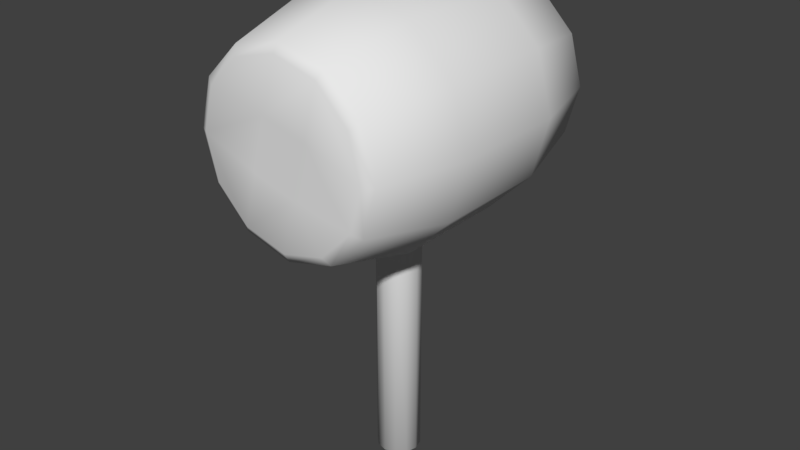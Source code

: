 # Source: hammer.blend  (saved by Blender 2.78.0; exported with 4.5.12 LTS)
import bpy
from mathutils import Matrix  # noqa: F401  (used for matrix-valued properties, if any)

bpy.ops.wm.read_factory_settings(use_empty=True)
scene = bpy.context.scene
scene.name = 'Scene'

# ---- collections
col_collection_1 = bpy.data.collections.new('Collection 1'); scene.collection.children.link(col_collection_1)

# ---- world
world_world = bpy.data.worlds.new('World'); scene.world = world_world
world_world.color = (0.05088, 0.05088, 0.05088)
world_world.use_sun_shadow = False
world_world.sun_shadow_jitter_overblur = 0.0
world_world.cycles.sampling_method = 'MANUAL'

# ---- meshes
me_cylinder_004 = bpy.data.meshes.new('Cylinder.004')
me_cylinder_004.from_pydata([(2.77e-08, 1.037, -0.2628), (2.77e-08, -1.04, -0.2628), (0.2992, 1.037, -0.343), (0.2992, -1.04, -0.343), (0.5183, 1.037, -0.5621), (0.5183, -1.04, -0.5621), (0.5984, 1.037, -0.8613), (0.5984, -1.04, -0.8613), (0.5183, 1.037, -1.16), (0.5183, -1.04, -1.16), (0.2992, 1.037, -1.38), (0.2992, -1.04, -1.38), (1.105e-07, 1.037, -1.46), (1.105e-07, -1.04, -1.46), (-0.2992, 1.037, -1.38), (-0.2992, -1.04, -1.38), (-0.5183, 1.037, -1.16), (-0.5183, -1.04, -1.16), (-0.5984, 1.037, -0.8613), (-0.5984, -1.04, -0.8613), (-0.5183, 1.037, -0.5621), (-0.5183, -1.04, -0.5621), (-0.2992, 1.037, -0.343), (-0.2992, -1.04, -0.343), (2.268e-08, 0.4109, -0.0397), (2.268e-08, -0.4109, -0.0397), (0.4108, -0.4109, -0.1498), (0.4108, 0.4109, -0.1498), (0.7115, -0.4109, -0.4505), (0.7115, 0.4109, -0.4505), (0.8216, -0.4109, -0.8613), (0.8216, 0.4109, -0.8613), (0.7115, -0.4109, -1.272), (0.7115, 0.4109, -1.272), (0.4108, -0.4109, -1.573), (0.4108, 0.4109, -1.573), (1.467e-07, -0.4109, -1.683), (1.467e-07, 0.4109, -1.683), (-0.4108, -0.4109, -1.573), (-0.4108, 0.4109, -1.573), (-0.7115, -0.4109, -1.272), (-0.7115, 0.4109, -1.272), (-0.8216, -0.4109, -0.8613), (-0.8216, 0.4109, -0.8613), (-0.7115, -0.4109, -0.4505), (-0.7115, 0.4109, -0.4505), (-0.4108, -0.4109, -0.1498), (-0.4108, 0.4109, -0.1498), (1.826e-08, 1.0, -0.1948), (0.3332, 1.0, -0.2841), (0.3332, -1.0, -0.2841), (1.826e-08, -1.0, -0.1948), (0.5771, 1.0, -0.5281), (0.5771, -1.0, -0.5281), (0.6664, 1.0, -0.8613), (0.6664, -1.0, -0.8613), (0.5771, 1.0, -1.194), (0.5771, -1.0, -1.194), (0.3332, 1.0, -1.438), (0.3332, -1.0, -1.438), (1.189e-07, 1.0, -1.528), (1.189e-07, -1.0, -1.528), (-0.3332, 1.0, -1.438), (-0.3332, -1.0, -1.438), (-0.5771, 1.0, -1.194), (-0.5771, -1.0, -1.194), (-0.6664, 1.0, -0.8613), (-0.6664, -1.0, -0.8613), (-0.5771, 1.0, -0.5281), (-0.5771, -1.0, -0.5281), (-0.3332, 1.0, -0.2841), (-0.3332, -1.0, -0.2841), (0.1995, 1.037, -1.007), (0.09974, 1.037, -0.6351), (-0.09974, 1.037, -1.087), (-0.1995, 1.037, -0.7152), (0.1995, -1.04, -0.7152), (0.09974, -1.04, -1.087), (-0.09974, -1.04, -0.6351), (-0.1995, -1.04, -1.007), (0.0579, -0.02553, 0.08844), (-0.03738, -0.05106, 0.08879), (0.03738, 0.05106, 0.08879), (-0.0579, 0.02553, 0.08879), (1.947e-08, 0.1532, -0.04248), (0.002017, 0.1156, 0.03765), (0.05694, 0.1008, 0.0347), (0.07659, 0.1327, -0.06155), (0.09886, 0.05893, 0.03814), (0.1327, 0.07659, -0.07559), (0.1151, -0.001605, 0.03814), (0.1532, 1.776e-08, -0.08161), (0.09973, -0.05886, 0.0347), (0.1327, -0.07659, -0.07559), (0.05953, -0.09907, 0.03765), (0.07659, -0.1327, -0.06155), (-0.002017, -0.1156, 0.03765), (4.259e-08, -0.1532, -0.04248), (-0.05694, -0.1008, 0.0347), (-0.07659, -0.1327, -0.06155), (-0.09886, -0.05893, 0.03814), (-0.1327, -0.07659, -0.07559), (-0.1151, 0.001605, 0.03814), (-0.1532, -4.676e-08, -0.08161), (-0.09973, 0.05886, 0.0347), (-0.1327, 0.07659, -0.07559), (-0.05953, 0.09907, 0.03765), (-0.07659, 0.1327, -0.06155), (3.316e-08, 0.1402, -3.397), (0.07659, 0.1197, -3.397), (0.1327, 0.06362, -3.397), (0.1532, -0.01297, -3.397), (0.1327, -0.08955, -3.397), (0.07659, -0.1456, -3.397), (5.629e-08, -0.1661, -3.397), (-0.07659, -0.1456, -3.397), (-0.1327, -0.08955, -3.397), (-0.1532, -0.01297, -3.397), (-0.1327, 0.06362, -3.397), (-0.07659, 0.1197, -3.397), (0.0579, -0.03849, -3.45), (-0.03738, -0.06402, -3.45), (-0.0579, 0.01256, -3.45), (0.03738, 0.03809, -3.45), (3.316e-08, 0.1402, -1.679), (0.07659, 0.1197, -1.663), (-0.07659, 0.1197, -1.663), (0.1327, 0.06362, -1.648), (0.1532, -0.01297, -1.641), (0.1327, -0.08955, -1.648), (0.07659, -0.1456, -1.663), (5.629e-08, -0.1661, -1.679), (-0.07659, -0.1456, -1.663), (-0.1327, -0.08955, -1.648), (-0.1532, -0.01297, -1.642), (-0.1327, 0.06362, -1.648)], [], [(25, 51, 50, 26), (26, 50, 53, 28), (28, 53, 55, 30), (30, 55, 57, 32), (32, 57, 59, 34), (34, 59, 61, 36), (36, 61, 63, 38), (38, 63, 65, 40), (40, 65, 67, 42), (42, 67, 69, 44), (10, 12, 74, 72), (44, 69, 71, 46), (46, 71, 51, 25), (73, 75, 22, 0), (70, 47, 24, 48), (47, 46, 25, 24), (68, 45, 47, 70), (45, 44, 46, 47), (66, 43, 45, 68), (43, 42, 44, 45), (64, 41, 43, 66), (41, 40, 42, 43), (62, 39, 41, 64), (39, 38, 40, 41), (60, 37, 39, 62), (37, 36, 38, 39), (58, 35, 37, 60), (35, 34, 36, 37), (56, 33, 35, 58), (33, 32, 34, 35), (54, 31, 33, 56), (31, 30, 32, 33), (52, 29, 31, 54), (29, 28, 30, 31), (49, 27, 29, 52), (27, 26, 28, 29), (48, 24, 27, 49), (24, 25, 26, 27), (2, 0, 48, 49), (1, 3, 50, 51), (4, 2, 49, 52), (3, 5, 53, 50), (6, 4, 52, 54), (5, 7, 55, 53), (8, 6, 54, 56), (7, 9, 57, 55), (10, 8, 56, 58), (9, 11, 59, 57), (12, 10, 58, 60), (11, 13, 61, 59), (14, 12, 60, 62), (13, 15, 63, 61), (16, 14, 62, 64), (15, 17, 65, 63), (18, 16, 64, 66), (17, 19, 67, 65), (20, 18, 66, 68), (19, 21, 69, 67), (22, 20, 68, 70), (21, 23, 71, 69), (0, 22, 70, 48), (23, 1, 51, 71), (72, 74, 75, 73), (0, 2, 4, 73), (4, 6, 72, 73), (6, 8, 10, 72), (18, 75, 74, 16), (20, 22, 75, 18), (12, 14, 16, 74), (77, 79, 15, 13), (3, 1, 78, 76), (76, 78, 79, 77), (21, 78, 1, 23), (19, 79, 78, 21), (15, 79, 19, 17), (11, 9, 77, 13), (9, 7, 76, 77), (3, 76, 7, 5), (90, 88, 82, 80), (90, 80, 94, 92), (96, 94, 80, 81), (98, 96, 81, 100), (81, 83, 102, 100), (102, 83, 106, 104), (106, 83, 82, 85), (80, 82, 83, 81), (85, 82, 88, 86), (87, 84, 85, 86), (89, 87, 86, 88), (91, 89, 88, 90), (93, 91, 90, 92), (95, 93, 92, 94), (97, 95, 94, 96), (99, 97, 96, 98), (101, 99, 98, 100), (103, 101, 100, 102), (105, 103, 102, 104), (107, 105, 104, 106), (84, 107, 106, 85), (111, 120, 123, 110), (121, 116, 117, 122), (120, 121, 122, 123), (117, 118, 119, 122), (108, 123, 122, 119), (109, 110, 123, 108), (111, 112, 113, 120), (114, 121, 120, 113), (115, 116, 121, 114), (108, 124, 125, 109), (115, 132, 133, 116), (114, 131, 132, 115), (112, 129, 130, 113), (109, 125, 127, 110), (118, 135, 126, 119), (111, 128, 129, 112), (117, 134, 135, 118), (116, 133, 134, 117), (113, 130, 131, 114), (110, 127, 128, 111), (119, 126, 124, 108)])
me_cylinder_004.polygons.foreach_set('use_smooth', [True] * 120)
_k = set([(84, 87), (84, 107), (87, 89), (89, 91), (91, 93), (93, 95), (95, 97), (97, 99), (99, 101), (101, 103), (103, 105), (105, 107)])
me_cylinder_004.attributes.new('sharp_edge', 'BOOLEAN', 'EDGE').data.foreach_set('value', [ (min(e.vertices), max(e.vertices)) in _k for e in me_cylinder_004.edges])
_uv = me_cylinder_004.uv_layers.new(name='UVMap')
_uv.uv.foreach_set('vector', [0.1271, 0.4772, 0.0002251, 0.4542, 0.009896, 0.3819, 0.1316, 0.3928, 0.1316, 0.3928, 0.009896, 0.3819, 0.01495, 0.3102, 0.1331, 0.3145, 0.1331, 0.3145, 0.01495, 0.3102, 0.01688, 0.2394, 0.1328, 0.2389, 0.1328, 0.2389, 0.01688, 0.2394, 0.01588, 0.1695, 0.1308, 0.1637, 0.1308, 0.1637, 0.01588, 0.1695, 0.01108, 0.1004, 0.1263, 0.08692, 0.1263, 0.08692, 0.01108, 0.1004, 0.0002338, 0.03301, 0.1176, 0.006058, 0.5365, 0.4772, 0.4096, 0.4542, 0.4193, 0.3819, 0.5409, 0.3928, 0.5409, 0.3928, 0.4193, 0.3819, 0.4243, 0.3102, 0.5424, 0.3145, 0.5424, 0.3145, 0.4243, 0.3102, 0.4263, 0.2394, 0.5422, 0.2389, 0.5422, 0.2389, 0.4263, 0.2394, 0.4253, 0.1695, 0.5402, 0.1637, 0.3889, 0.7276, 0.4399, 0.757, 0.4033, 0.8205, 0.3523, 0.791, 0.5402, 0.1637, 0.4253, 0.1695, 0.4205, 0.1004, 0.5356, 0.08693, 0.5356, 0.08693, 0.4205, 0.1004, 0.4096, 0.03301, 0.527, 0.006061, 0.3157, 0.8544, 0.3667, 0.8839, 0.3301, 0.9473, 0.2791, 0.9179, 0.8089, 0.09557, 0.6872, 0.08465, 0.6917, 0.0002251, 0.8185, 0.02324, 0.6872, 0.08465, 0.5356, 0.08693, 0.527, 0.006061, 0.6917, 0.0002251, 0.8038, 0.1672, 0.6857, 0.1629, 0.6872, 0.08465, 0.8089, 0.09557, 0.6857, 0.1629, 0.5402, 0.1637, 0.5356, 0.08693, 0.6872, 0.08465, 0.8019, 0.238, 0.6859, 0.2386, 0.6857, 0.1629, 0.8038, 0.1672, 0.6859, 0.2386, 0.5422, 0.2389, 0.5402, 0.1637, 0.6857, 0.1629, 0.8029, 0.308, 0.6879, 0.3137, 0.6859, 0.2386, 0.8019, 0.238, 0.6879, 0.3137, 0.5424, 0.3145, 0.5422, 0.2389, 0.6859, 0.2386, 0.8077, 0.3771, 0.6925, 0.3905, 0.6879, 0.3137, 0.8029, 0.308, 0.6925, 0.3905, 0.5409, 0.3928, 0.5424, 0.3145, 0.6879, 0.3137, 0.8185, 0.4444, 0.7011, 0.4714, 0.6925, 0.3905, 0.8077, 0.3771, 0.7011, 0.4714, 0.5365, 0.4772, 0.5409, 0.3928, 0.6925, 0.3905, 0.3995, 0.09557, 0.2778, 0.08464, 0.2823, 0.0002251, 0.4092, 0.02324, 0.2778, 0.08464, 0.1263, 0.08692, 0.1176, 0.006058, 0.2823, 0.0002251, 0.3944, 0.1672, 0.2763, 0.1629, 0.2778, 0.08464, 0.3995, 0.09557, 0.2763, 0.1629, 0.1308, 0.1637, 0.1263, 0.08692, 0.2778, 0.08464, 0.3925, 0.238, 0.2765, 0.2386, 0.2763, 0.1629, 0.3944, 0.1672, 0.2765, 0.2386, 0.1328, 0.2389, 0.1308, 0.1637, 0.2763, 0.1629, 0.3935, 0.308, 0.2785, 0.3137, 0.2765, 0.2386, 0.3925, 0.238, 0.2785, 0.3137, 0.1331, 0.3145, 0.1328, 0.2389, 0.2765, 0.2386, 0.3983, 0.3771, 0.2831, 0.3905, 0.2785, 0.3137, 0.3935, 0.308, 0.2831, 0.3905, 0.1316, 0.3928, 0.1331, 0.3145, 0.2785, 0.3137, 0.4091, 0.4444, 0.2917, 0.4714, 0.2831, 0.3905, 0.3983, 0.3771, 0.2917, 0.4714, 0.1271, 0.4772, 0.1316, 0.3928, 0.2831, 0.3905, 0.09537, 0.7421, 0.04428, 0.7712, 0.03368, 0.7606, 0.09148, 0.7276, 0.2044, 0.683, 0.2335, 0.632, 0.2483, 0.6358, 0.2153, 0.6937, 0.1543, 0.7423, 0.09537, 0.7421, 0.09148, 0.7276, 0.1581, 0.7278, 0.2335, 0.632, 0.2332, 0.5731, 0.248, 0.5691, 0.2483, 0.6358, 0.2053, 0.7716, 0.1543, 0.7423, 0.1581, 0.7278, 0.2158, 0.7609, 0.2332, 0.5731, 0.204, 0.522, 0.2148, 0.5112, 0.248, 0.5691, 0.2348, 0.8224, 0.2053, 0.7716, 0.2158, 0.7609, 0.2492, 0.8184, 0.204, 0.522, 0.1533, 0.4924, 0.1572, 0.4777, 0.2148, 0.5112, 0.2347, 0.881, 0.2348, 0.8224, 0.2492, 0.8184, 0.2492, 0.8848, 0.1533, 0.4924, 0.09477, 0.4924, 0.09071, 0.4777, 0.1572, 0.4777, 0.2052, 0.9316, 0.2347, 0.881, 0.2492, 0.8848, 0.2158, 0.9422, 0.09477, 0.4924, 0.04413, 0.5219, 0.0332, 0.5112, 0.09071, 0.4777, 0.1541, 0.9606, 0.2052, 0.9316, 0.2158, 0.9422, 0.158, 0.9751, 0.04413, 0.5219, 0.01503, 0.5729, 0.0002251, 0.5691, 0.0332, 0.5112, 0.09518, 0.9604, 0.1541, 0.9606, 0.158, 0.9751, 0.09136, 0.975, 0.01503, 0.5729, 0.01516, 0.6318, 0.0004069, 0.6358, 0.0002251, 0.5691, 0.04417, 0.9311, 0.09518, 0.9604, 0.09136, 0.975, 0.03365, 0.9418, 0.01516, 0.6318, 0.04455, 0.6828, 0.03377, 0.6936, 0.0004069, 0.6358, 0.01468, 0.8804, 0.04417, 0.9311, 0.03365, 0.9418, 0.0002251, 0.8844, 0.04455, 0.6828, 0.09517, 0.7124, 0.09127, 0.7272, 0.03377, 0.6936, 0.01471, 0.8218, 0.01468, 0.8804, 0.0002251, 0.8844, 0.0002251, 0.8179, 0.09517, 0.7124, 0.1538, 0.7124, 0.1578, 0.7272, 0.09127, 0.7272, 0.04428, 0.7712, 0.01471, 0.8218, 0.0002251, 0.8179, 0.03368, 0.7606, 0.1538, 0.7124, 0.2044, 0.683, 0.2153, 0.6937, 0.1578, 0.7272, 0.3523, 0.791, 0.4033, 0.8205, 0.3667, 0.8839, 0.3157, 0.8544, 0.2791, 0.9179, 0.2497, 0.8669, 0.2497, 0.808, 0.3157, 0.8544, 0.2497, 0.808, 0.2791, 0.757, 0.3523, 0.791, 0.3157, 0.8544, 0.2791, 0.757, 0.3301, 0.7276, 0.3889, 0.7276, 0.3523, 0.791, 0.4399, 0.9179, 0.3667, 0.8839, 0.4033, 0.8205, 0.4693, 0.8669, 0.3889, 0.9473, 0.3301, 0.9473, 0.3667, 0.8839, 0.4399, 0.9179, 0.4399, 0.757, 0.4693, 0.808, 0.4693, 0.8669, 0.4033, 0.8205, 0.3425, 0.5735, 0.3131, 0.6245, 0.2497, 0.5879, 0.2791, 0.5369, 0.4693, 0.6467, 0.4399, 0.6977, 0.3765, 0.6611, 0.4059, 0.6101, 0.4059, 0.6101, 0.3765, 0.6611, 0.3131, 0.6245, 0.3425, 0.5735, 0.3301, 0.7272, 0.3765, 0.6611, 0.4399, 0.6977, 0.3889, 0.7272, 0.2791, 0.6977, 0.3131, 0.6245, 0.3765, 0.6611, 0.3301, 0.7272, 0.2497, 0.5879, 0.3131, 0.6245, 0.2791, 0.6977, 0.2497, 0.6467, 0.3301, 0.5075, 0.3889, 0.5075, 0.3425, 0.5735, 0.2791, 0.5369, 0.3889, 0.5075, 0.4399, 0.5369, 0.4059, 0.6101, 0.3425, 0.5735, 0.4693, 0.6467, 0.4059, 0.6101, 0.4399, 0.5369, 0.4693, 0.5879, 0.4993, 0.6196, 0.511, 0.6256, 0.5036, 0.6393, 0.4921, 0.6325, 0.4993, 0.6196, 0.4921, 0.6325, 0.4768, 0.6258, 0.4868, 0.6195, 0.4698, 0.6373, 0.4768, 0.6258, 0.4921, 0.6325, 0.4843, 0.6471, 0.4698, 0.6498, 0.4698, 0.6373, 0.4843, 0.6471, 0.4769, 0.6609, 0.4843, 0.6471, 0.4959, 0.6539, 0.4886, 0.6669, 0.4769, 0.6609, 0.4886, 0.6669, 0.4959, 0.6539, 0.5112, 0.6606, 0.5011, 0.667, 0.5112, 0.6606, 0.4959, 0.6539, 0.5036, 0.6393, 0.5181, 0.6492, 0.4921, 0.6325, 0.5036, 0.6393, 0.4959, 0.6539, 0.4843, 0.6471, 0.5181, 0.6492, 0.5036, 0.6393, 0.511, 0.6256, 0.5181, 0.6366, 0.5394, 0.7912, 0.5198, 0.8004, 0.5153, 0.7822, 0.5228, 0.778, 0.5501, 0.7737, 0.5394, 0.7912, 0.5228, 0.778, 0.5271, 0.77, 0.5501, 0.7545, 0.5501, 0.7737, 0.5271, 0.77, 0.5269, 0.7602, 0.5407, 0.7379, 0.5501, 0.7545, 0.5269, 0.7602, 0.5228, 0.7519, 0.5232, 0.7276, 0.5407, 0.7379, 0.5228, 0.7519, 0.5153, 0.7474, 0.5014, 0.729, 0.5232, 0.7276, 0.5153, 0.7474, 0.5058, 0.7474, 0.4811, 0.7379, 0.5014, 0.729, 0.5058, 0.7474, 0.4978, 0.7515, 0.4699, 0.7557, 0.4811, 0.7379, 0.4978, 0.7515, 0.4933, 0.7597, 0.4698, 0.7754, 0.4699, 0.7557, 0.4933, 0.7597, 0.4931, 0.7695, 0.4797, 0.7925, 0.4698, 0.7754, 0.4931, 0.7695, 0.4977, 0.7777, 0.4979, 0.8024, 0.4797, 0.7925, 0.4977, 0.7777, 0.5056, 0.7821, 0.5198, 0.8004, 0.4979, 0.8024, 0.5056, 0.7821, 0.5153, 0.7822, 0.5217, 0.6756, 0.5102, 0.6933, 0.4979, 0.6864, 0.508, 0.6674, 0.5014, 0.7084, 0.4914, 0.7271, 0.4778, 0.7191, 0.4891, 0.7015, 0.5102, 0.6933, 0.5014, 0.7084, 0.4891, 0.7015, 0.4979, 0.6864, 0.4778, 0.7191, 0.4699, 0.7054, 0.4698, 0.6895, 0.4891, 0.7015, 0.4775, 0.6756, 0.4979, 0.6864, 0.4891, 0.7015, 0.4698, 0.6895, 0.4916, 0.6674, 0.508, 0.6674, 0.4979, 0.6864, 0.4775, 0.6756, 0.5217, 0.6756, 0.5297, 0.6896, 0.5296, 0.7058, 0.5102, 0.6933, 0.5214, 0.7193, 0.5014, 0.7084, 0.5102, 0.6933, 0.5296, 0.7058, 0.5075, 0.7272, 0.4914, 0.7271, 0.5014, 0.7084, 0.5214, 0.7193, 0.9546, 0.0002257, 0.9546, 0.3266, 0.9395, 0.3296, 0.9395, 0.0002256, 0.8491, 0.0002253, 0.8491, 0.3296, 0.834, 0.3325, 0.834, 0.0002252, 0.8642, 0.0002253, 0.8642, 0.3266, 0.8491, 0.3296, 0.8491, 0.0002253, 0.8943, 0.0002254, 0.8943, 0.3325, 0.8792, 0.3296, 0.8792, 0.0002254, 0.9395, 0.0002256, 0.9395, 0.3296, 0.9244, 0.3325, 0.9244, 0.0002256, 0.9847, 0.000226, 0.9847, 0.3325, 0.9696, 0.3296, 0.9696, 0.0002259, 0.9094, 0.0002255, 0.9094, 0.3339, 0.8943, 0.3325, 0.8943, 0.0002254, 0.9998, 0.0002262, 0.9998, 0.3337, 0.9847, 0.3325, 0.9847, 0.000226, 0.834, 0.0002252, 0.834, 0.3325, 0.819, 0.3337, 0.819, 0.0002251, 0.8792, 0.0002254, 0.8792, 0.3296, 0.8642, 0.3266, 0.8642, 0.0002253, 0.9244, 0.0002256, 0.9244, 0.3325, 0.9094, 0.3339, 0.9094, 0.0002255, 0.9696, 0.0002259, 0.9696, 0.3296, 0.9546, 0.3266, 0.9546, 0.0002257])
me_cylinder_004.use_remesh_preserve_volume = False
me_cylinder_004.use_remesh_preserve_attributes = False
me_cylinder_004.use_mirror_vertex_groups = False
me_cylinder_004.update()

# ---- objects
ob_cylinder_000 = bpy.data.objects.new('Cylinder.000', me_cylinder_004)

# ---- transforms, parenting, visibility, modifiers, constraints
ob_cylinder_000.location = (-0.2398, -0.559, 3.514)
ob_cylinder_000.lineart.crease_threshold = 0.0

# ---- collection membership
col_collection_1.objects.link(ob_cylinder_000)

# ---- scene / render settings (as saved in the file)
scene.frame_start = 1; scene.frame_end = 250; scene.frame_set(1)
scene.render.engine = 'BLENDER_EEVEE_NEXT'
scene.render.resolution_percentage = 50
scene.render.dither_intensity = 0.0
scene.cycles.use_denoising = False
scene.cycles.samples = 128
scene.cycles.sampling_pattern = 'TABULATED_SOBOL'
scene.cycles.light_sampling_threshold = 0.0
scene.cycles.use_adaptive_sampling = False
scene.cycles.use_light_tree = False
scene.cycles.blur_glossy = 0.0
scene.cycles.sample_clamp_indirect = 0.0
scene.view_settings.view_transform = 'Standard'
bpy.context.view_layer.update()

# ---- added for rendering (the .blend has no active camera and no usable light): camera, sun
cam_auto = bpy.data.cameras.new('AutoCamera')
cam_auto.lens = 50.0
cam_auto.sensor_width = 36.0
cam_auto.clip_end = 1000.0
ob_auto_camera = bpy.data.objects.new('AutoCamera', cam_auto)
scene.collection.objects.link(ob_auto_camera)
ob_auto_camera.location = (3.85008, -5.46814, 5.10498)
ob_auto_camera.rotation_euler = (1.09748, -7.21219e-08, 0.694738)
scene.camera = ob_auto_camera
light_auto_sun = bpy.data.lights.new('AutoSun', 'SUN')
light_auto_sun.energy = 3.0
light_auto_sun.angle = 0.0523599
ob_auto_sun = bpy.data.objects.new('AutoSun', light_auto_sun)
scene.collection.objects.link(ob_auto_sun)
ob_auto_sun.rotation_euler = (0.872665, 0.174533, 0.523599)
bpy.context.view_layer.update()
